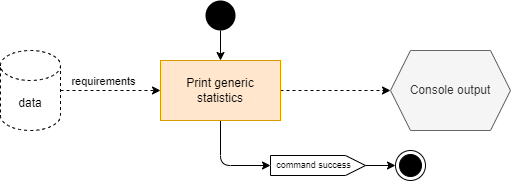

The diagram above was exported from draw.io. Its source (the exported page's mxGraphModel, read from the mxfile embedded in the PNG):
<mxGraphModel dx="2912" dy="1154" grid="1" gridSize="10" guides="1" tooltips="1" connect="1" arrows="1" fold="1" page="1" pageScale="1" pageWidth="850" pageHeight="1100" background="#ffffff" math="0" shadow="0">
  <root>
    <mxCell id="0" />
    <mxCell id="1" parent="0" />
    <mxCell id="u3hYE-vrz18K1VAJ1CUe-22" style="edgeStyle=orthogonalEdgeStyle;rounded=0;orthogonalLoop=1;jettySize=auto;html=1;" parent="1" source="u3hYE-vrz18K1VAJ1CUe-2" target="u3hYE-vrz18K1VAJ1CUe-14" edge="1">
      <mxGeometry relative="1" as="geometry" />
    </mxCell>
    <mxCell id="u3hYE-vrz18K1VAJ1CUe-2" value="" style="ellipse;fillColor=#000000;strokeColor=none;" parent="1" vertex="1">
      <mxGeometry x="195" y="140" width="30" height="30" as="geometry" />
    </mxCell>
    <mxCell id="u3hYE-vrz18K1VAJ1CUe-3" value="" style="ellipse;html=1;shape=endState;fillColor=#000000;strokeColor=#000000;" parent="1" vertex="1">
      <mxGeometry x="385" y="290" width="30" height="30" as="geometry" />
    </mxCell>
    <mxCell id="u3hYE-vrz18K1VAJ1CUe-18" style="edgeStyle=orthogonalEdgeStyle;rounded=0;orthogonalLoop=1;jettySize=auto;html=1;" parent="1" source="u3hYE-vrz18K1VAJ1CUe-5" target="u3hYE-vrz18K1VAJ1CUe-3" edge="1">
      <mxGeometry relative="1" as="geometry" />
    </mxCell>
    <mxCell id="u3hYE-vrz18K1VAJ1CUe-5" value="&lt;span style=&quot;background-color: rgb(255, 255, 255); font-size: 9px;&quot;&gt;command success&lt;/span&gt;" style="html=1;shape=mxgraph.infographic.ribbonSimple;notch1=0;notch2=20;align=center;verticalAlign=middle;fontSize=9;fontStyle=0;fillColor=#FFFFFF;spacingLeft=0;spacingRight=10;" parent="1" vertex="1">
      <mxGeometry x="260" y="295" width="95" height="20" as="geometry" />
    </mxCell>
    <mxCell id="u3hYE-vrz18K1VAJ1CUe-9" style="edgeStyle=orthogonalEdgeStyle;rounded=0;orthogonalLoop=1;jettySize=auto;html=1;dashed=1;" parent="1" source="u3hYE-vrz18K1VAJ1CUe-8" target="u3hYE-vrz18K1VAJ1CUe-14" edge="1">
      <mxGeometry relative="1" as="geometry" />
    </mxCell>
    <mxCell id="u3hYE-vrz18K1VAJ1CUe-12" value="requirements" style="edgeLabel;html=1;align=center;verticalAlign=middle;resizable=0;points=[];" parent="u3hYE-vrz18K1VAJ1CUe-9" vertex="1" connectable="0">
      <mxGeometry x="-0.2577" y="2" relative="1" as="geometry">
        <mxPoint x="5" y="-8" as="offset" />
      </mxGeometry>
    </mxCell>
    <mxCell id="u3hYE-vrz18K1VAJ1CUe-8" value="data" style="shape=cylinder3;whiteSpace=wrap;html=1;boundedLbl=1;backgroundOutline=1;size=15;dashed=1;" parent="1" vertex="1">
      <mxGeometry x="-10" y="190" width="60" height="80" as="geometry" />
    </mxCell>
    <mxCell id="u3hYE-vrz18K1VAJ1CUe-19" style="rounded=1;orthogonalLoop=1;jettySize=auto;html=1;edgeStyle=orthogonalEdgeStyle;" parent="1" source="u3hYE-vrz18K1VAJ1CUe-14" target="u3hYE-vrz18K1VAJ1CUe-5" edge="1">
      <mxGeometry relative="1" as="geometry">
        <mxPoint x="225" y="305" as="sourcePoint" />
        <Array as="points">
          <mxPoint x="210" y="305" />
        </Array>
      </mxGeometry>
    </mxCell>
    <mxCell id="6Z_T2i7WkBGwIxLMM2N0-2" style="edgeStyle=orthogonalEdgeStyle;rounded=0;orthogonalLoop=1;jettySize=auto;html=1;dashed=1;" parent="1" source="u3hYE-vrz18K1VAJ1CUe-14" target="6Z_T2i7WkBGwIxLMM2N0-1" edge="1">
      <mxGeometry relative="1" as="geometry" />
    </mxCell>
    <mxCell id="u3hYE-vrz18K1VAJ1CUe-14" value="Print generic&lt;br&gt;statistics" style="rounded=0;whiteSpace=wrap;html=1;fillColor=#ffe6cc;strokeColor=#d79b00;fontStyle=0" parent="1" vertex="1">
      <mxGeometry x="150" y="200" width="120" height="60" as="geometry" />
    </mxCell>
    <mxCell id="6Z_T2i7WkBGwIxLMM2N0-1" value="Console output" style="shape=hexagon;perimeter=hexagonPerimeter2;whiteSpace=wrap;html=1;fixedSize=1;fillColor=#f5f5f5;fontColor=#333333;strokeColor=#666666;" parent="1" vertex="1">
      <mxGeometry x="380" y="190" width="120" height="80" as="geometry" />
    </mxCell>
  </root>
</mxGraphModel>